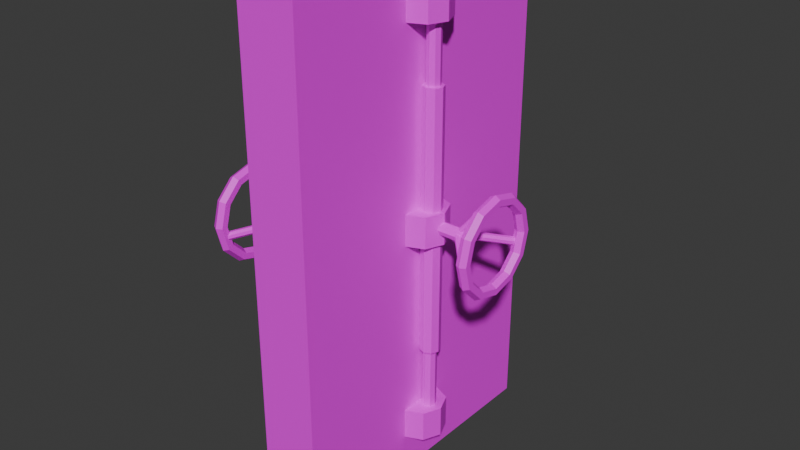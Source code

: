 # Source: GermoDver.blend  (saved by Blender 4.2.66; exported with 4.5.12 LTS)
import bpy
from mathutils import Matrix  # noqa: F401  (used for matrix-valued properties, if any)

bpy.ops.wm.read_factory_settings(use_empty=True)
scene = bpy.context.scene
scene.name = 'Scene'

# ---- collections
col_collection = bpy.data.collections.new('Collection'); scene.collection.children.link(col_collection)

# ---- images (referenced by path relative to the original .blend; pixels are not part of the script)
import os
ASSET_DIR = os.environ.get("B2B_ASSET_DIR", "")  # directory of the original .blend (textures are referenced by path, not embedded)
HERE = os.path.dirname(os.path.abspath(__file__))  # packed textures are extracted next to this script under _unpacked/

def load_image(name, relpath, width, height, colorspace="sRGB"):
    """Load a texture the original file referenced (path relative to the .blend, or extracted next to this script)."""
    p = next((c for c in (os.path.join(HERE, relpath), os.path.join(ASSET_DIR, relpath)) if relpath and os.path.exists(c)), "")
    if p:
        img = bpy.data.images.load(p, check_existing=True)
        img.name = name
    else:  # same state as the original file: an image datablock whose file is absent (Cycles renders it pink)
        img = bpy.data.images.new(name, width, height)
        img.source = "FILE"
        img.filepath = "//" + (relpath or name)
    img.colorspace_settings.name = colorspace
    return img
img_germodver_png = load_image('germodver.png', 'germodver.png', 1024, 1024, 'sRGB')

# ---- materials (node trees are filled in below, after node groups)
mat_material = bpy.data.materials.new('Material')
mat_material.alpha_threshold = 0.0
mat_material.roughness = 0.5
mat_material.line_color = (0.0, 0.0, 0.0, 1.0)

# ---- material node trees
mat_material.use_nodes = True; mat_material.node_tree.nodes.clear()
_N = mat_material.node_tree.nodes; _L = mat_material.node_tree.links
n0 = _N.new('ShaderNodeOutputMaterial'); n0.name = 'Material Output'; n0.location = (300, 300)
n1 = _N.new('ShaderNodeBsdfPrincipled'); n1.name = 'Principled BSDF'; n1.location = (10, 300)
n1.inputs[3].default_value = 1.45
n2 = _N.new('ShaderNodeTexImage'); n2.name = 'Image Texture'; n2.location = (-309, 219)
n2.image = img_germodver_png
_L.new(n1.outputs[0], n0.inputs[0])
_L.new(n2.outputs[0], n1.inputs[0])
n0.is_active_output = True

# ---- world
world_world = bpy.data.worlds.new('World'); scene.world = world_world
world_world.use_nodes = True; world_world.node_tree.nodes.clear()
_N = world_world.node_tree.nodes; _L = world_world.node_tree.links
n0 = _N.new('ShaderNodeOutputWorld'); n0.name = 'World Output'; n0.location = (300, 300)
n1 = _N.new('ShaderNodeBackground'); n1.name = 'Background'; n1.location = (10, 300)
n1.inputs[0].default_value = (0.05088, 0.05088, 0.05088, 1.0)
_L.new(n1.outputs[0], n0.inputs[0])
n0.is_active_output = True
world_world.color = (0.05088, 0.05088, 0.05088)
world_world.sun_shadow_jitter_overblur = 0.0

# ---- meshes
me_germodver = bpy.data.meshes.new('germodver')
me_germodver.from_pydata([(0.5816, 3.0, 5.0), (0.5816, 3.0, -5.0), (0.5816, -3.0, 5.0), (0.5816, -3.0, -5.0), (-0.5816, 3.0, 5.0), (-0.5816, 3.0, -5.0), (-0.5816, -3.0, 5.0), (-0.5816, -3.0, -5.0), (0.7822, -0.2, 0.2745), (0.7822, -0.2, 2.857), (0.9237, -0.1414, 0.2745), (0.9237, -0.1414, 2.857), (0.9822, 7.153e-07, 0.2745), (0.9822, 7.153e-07, 2.857), (0.9237, 0.1414, 0.2745), (0.9237, 0.1414, 2.857), (0.7822, 0.2, 0.2745), (0.7822, 0.2, 2.857), (0.6408, 0.1414, 0.2745), (0.6408, 0.1414, 2.857), (0.5822, 7.153e-07, 0.2745), (0.5822, 7.153e-07, 2.857), (0.6408, -0.1414, 0.2745), (0.6408, -0.1414, 2.857), (0.8772, -0.09498, 2.857), (0.7822, -0.1343, 2.857), (0.9166, 7.153e-07, 2.857), (0.8772, 0.09498, 2.857), (0.7822, 0.1343, 2.857), (0.6873, 0.09498, 2.857), (0.6479, 7.153e-07, 2.857), (0.6873, -0.09498, 2.857), (0.8772, -0.09498, 4.365), (0.7822, -0.1343, 4.365), (0.9166, 7.153e-07, 4.365), (0.8772, 0.09498, 4.365), (0.7822, 0.1343, 4.365), (0.6873, 0.09498, 4.365), (0.6479, 7.153e-07, 4.365), (0.6873, -0.09498, 4.365), (0.7822, -0.2, -2.355), (0.9237, -0.1414, -2.355), (0.9822, 7.153e-07, -2.355), (0.9237, 0.1414, -2.355), (0.7822, 0.2, -2.355), (0.6408, 0.1414, -2.355), (0.5822, 7.153e-07, -2.355), (0.6408, -0.1414, -2.355), (0.8772, -0.09498, -2.355), (0.7822, -0.1343, -2.355), (0.9166, 7.153e-07, -2.355), (0.8772, 0.09498, -2.355), (0.7822, 0.1343, -2.355), (0.6873, 0.09498, -2.355), (0.6479, 7.153e-07, -2.355), (0.6873, -0.09498, -2.355), (0.8772, -0.09498, -3.864), (0.7822, -0.1343, -3.864), (0.9166, 7.153e-07, -3.864), (0.8772, 0.09498, -3.864), (0.7822, 0.1343, -3.864), (0.6873, 0.09498, -3.864), (0.6479, 7.153e-07, -3.864), (0.6873, -0.09498, -3.864), (0.567, -0.4971, -0.05945), (0.567, -0.4971, 0.5614), (0.9206, -0.3507, -0.05945), (0.9206, -0.3507, 0.5614), (1.067, 0.00287, -0.05945), (1.067, 0.00287, 0.5614), (0.9206, 0.3564, -0.05945), (0.9206, 0.3564, 0.5614), (0.567, 0.5029, -0.05945), (0.567, 0.5029, 0.5614), (0.2135, 0.3564, -0.05945), (0.2135, 0.3564, 0.5614), (0.06701, 0.00287, -0.05945), (0.06701, 0.00287, 0.5614), (0.2135, -0.3507, -0.05945), (0.2135, -0.3507, 0.5614), (0.567, -0.4971, 3.996), (0.567, -0.4971, 4.617), (0.9206, -0.3507, 3.996), (0.9206, -0.3507, 4.617), (1.067, 0.00287, 3.996), (1.067, 0.00287, 4.617), (0.9206, 0.3564, 3.996), (0.9206, 0.3564, 4.617), (0.567, 0.5029, 3.996), (0.567, 0.5029, 4.617), (0.2135, 0.3564, 3.996), (0.2135, 0.3564, 4.617), (0.06701, 0.00287, 3.996), (0.06701, 0.00287, 4.617), (0.2135, -0.3507, 3.996), (0.2135, -0.3507, 4.617), (0.567, -0.4971, -4.23), (0.567, -0.4971, -3.609), (0.9206, -0.3507, -4.23), (0.9206, -0.3507, -3.609), (1.067, 0.00287, -4.23), (1.067, 0.00287, -3.609), (0.9206, 0.3564, -4.23), (0.9206, 0.3564, -3.609), (0.567, 0.5029, -4.23), (0.567, 0.5029, -3.609), (0.2135, 0.3564, -4.23), (0.2135, 0.3564, -3.609), (0.06701, 0.00287, -4.23), (0.06701, 0.00287, -3.609), (0.2135, -0.3507, -4.23), (0.2135, -0.3507, -3.609), (-0.5522, -1.095, -0.05945), (-0.5522, -1.095, 0.5614), (-0.9057, -1.241, -0.05945), (-0.9057, -1.241, 0.5614), (-1.052, -1.595, -0.05945), (-1.052, -1.595, 0.5614), (-0.9057, -1.949, -0.05945), (-0.9057, -1.949, 0.5614), (-0.5522, -2.095, -0.05945), (-0.5522, -2.095, 0.5614), (-0.1986, -1.949, -0.05945), (-0.1986, -1.949, 0.5614), (-0.05217, -1.595, -0.05945), (-0.05217, -1.595, 0.5614), (-0.1986, -1.241, -0.05945), (-0.1986, -1.241, 0.5614)], [], [(0, 4, 6, 2), (3, 2, 6, 7), (7, 6, 4, 5), (5, 1, 3, 7), (1, 0, 2, 3), (5, 4, 0, 1), (8, 10, 11, 9), (10, 12, 13, 11), (12, 14, 15, 13), (14, 16, 17, 15), (16, 18, 19, 17), (18, 20, 21, 19), (19, 29, 28, 17), (20, 22, 23, 21), (22, 8, 9, 23), (26, 34, 32, 24), (9, 25, 31, 23), (11, 24, 25, 9), (15, 27, 26, 13), (21, 30, 29, 19), (17, 28, 27, 15), (23, 31, 30, 21), (13, 26, 24, 11), (31, 39, 38, 30), (29, 37, 36, 28), (27, 35, 34, 26), (24, 32, 33, 25), (25, 33, 39, 31), (30, 38, 37, 29), (28, 36, 35, 27), (8, 40, 41, 10), (10, 41, 42, 12), (12, 42, 43, 14), (14, 43, 44, 16), (16, 44, 45, 18), (18, 45, 46, 20), (45, 44, 52, 53), (20, 46, 47, 22), (22, 47, 40, 8), (50, 48, 56, 58), (40, 47, 55, 49), (41, 40, 49, 48), (43, 42, 50, 51), (46, 45, 53, 54), (44, 43, 51, 52), (47, 46, 54, 55), (42, 41, 48, 50), (55, 54, 62, 63), (53, 52, 60, 61), (51, 50, 58, 59), (48, 49, 57, 56), (49, 55, 63, 57), (54, 53, 61, 62), (52, 51, 59, 60), (64, 66, 67, 65), (66, 68, 69, 67), (68, 70, 71, 69), (70, 72, 73, 71), (67, 69, 71, 73, 75, 77, 79, 65), (64, 78, 76, 74, 72, 70, 68, 66), (80, 82, 83, 81), (82, 84, 85, 83), (84, 86, 87, 85), (86, 88, 89, 87), (83, 85, 87, 89, 91, 93, 95, 81), (80, 94, 92, 90, 88, 86, 84, 82), (96, 98, 99, 97), (98, 100, 101, 99), (100, 102, 103, 101), (102, 104, 105, 103), (99, 101, 103, 105, 107, 109, 111, 97), (96, 110, 108, 106, 104, 102, 100, 98), (112, 114, 115, 113), (114, 116, 117, 115), (116, 118, 119, 117), (118, 120, 121, 119), (115, 117, 119, 121, 123, 125, 127, 113), (112, 126, 124, 122, 120, 118, 116, 114)])
_uv = me_germodver.uv_layers.new(name='UVMap')
_uv.uv.foreach_set('vector', [0.9248, 0.0, 1.0, 0.0, 1.0, 0.3877, 0.9248, 0.3877, 0.9248, 0.0, 0.9248, 0.6461, 0.8501, 0.6461, 0.8501, 0.0, 0.7753, 0.0, 0.7753, 0.6461, 0.3877, 0.6461, 0.3877, 0.0, 1.0, 0.7753, 0.9248, 0.7753, 0.9248, 0.3877, 1.0, 0.3877, 0.3877, 0.0, 0.3877, 0.6461, 0.0, 0.6461, 0.0, 0.0, 0.8501, 0.0, 0.8501, 0.6461, 0.7753, 0.6461, 0.7753, 0.0, 0.0642, 0.8129, 0.05473, 0.8129, 0.05473, 0.6461, 0.0642, 0.6461, 0.01827, 0.8129, 0.009137, 0.8129, 0.009137, 0.6461, 0.01827, 0.6461, 0.009137, 0.8129, 0.0, 0.8129, 0.0, 0.6461, 0.009137, 0.6461, 0.05473, 0.8129, 0.04525, 0.8129, 0.04525, 0.6461, 0.05473, 0.6461, 0.04525, 0.8129, 0.03655, 0.8129, 0.03655, 0.6461, 0.04525, 0.6461, 0.03655, 0.8129, 0.02741, 0.8129, 0.02741, 0.6461, 0.03655, 0.6461, 0.4479, 0.7157, 0.4463, 0.7117, 0.451, 0.707, 0.4549, 0.7087, 0.02741, 0.8129, 0.01827, 0.8129, 0.01827, 0.6461, 0.02741, 0.6461, 0.07291, 0.8129, 0.0642, 0.8129, 0.0642, 0.6461, 0.07291, 0.6461, 0.8222, 0.8805, 0.8222, 0.8564, 0.8232, 0.8564, 0.8232, 0.8805, 0.4311, 0.6988, 0.435, 0.7004, 0.435, 0.707, 0.4311, 0.7087, 0.4381, 0.6918, 0.4397, 0.6957, 0.435, 0.7004, 0.4311, 0.6988, 0.4549, 0.6988, 0.451, 0.7004, 0.4463, 0.6957, 0.4479, 0.6918, 0.4381, 0.7157, 0.4397, 0.7117, 0.4463, 0.7117, 0.4479, 0.7157, 0.4549, 0.7087, 0.451, 0.707, 0.451, 0.7004, 0.4549, 0.6988, 0.4311, 0.7087, 0.435, 0.707, 0.4397, 0.7117, 0.4381, 0.7157, 0.4479, 0.6918, 0.4463, 0.6957, 0.4397, 0.6957, 0.4381, 0.6918, 0.8232, 0.8805, 0.8232, 0.8564, 0.8242, 0.8564, 0.8242, 0.8805, 0.8251, 0.8805, 0.8251, 0.8564, 0.8261, 0.8564, 0.8261, 0.8805, 0.8212, 0.8805, 0.8212, 0.8564, 0.8222, 0.8564, 0.8222, 0.8805, 0.8271, 0.8805, 0.8271, 0.8564, 0.8281, 0.8564, 0.8281, 0.8805, 0.8281, 0.8805, 0.8281, 0.8564, 0.8291, 0.8564, 0.8291, 0.8805, 0.8242, 0.8805, 0.8242, 0.8564, 0.8251, 0.8564, 0.8251, 0.8805, 0.8261, 0.8805, 0.8261, 0.8564, 0.8271, 0.8564, 0.8271, 0.8805, 0.0642, 0.8129, 0.0642, 0.9828, 0.05473, 0.9828, 0.05473, 0.8129, 0.01827, 0.8129, 0.01827, 0.9828, 0.009137, 0.9828, 0.009137, 0.8129, 0.009137, 0.8129, 0.009137, 0.9828, 0.0, 0.9828, 0.0, 0.8129, 0.05473, 0.8129, 0.05473, 0.9828, 0.04525, 0.9828, 0.04525, 0.8129, 0.04525, 0.8129, 0.04525, 0.9828, 0.03655, 0.9828, 0.03655, 0.8129, 0.03655, 0.8129, 0.03655, 0.9828, 0.02741, 0.9828, 0.02741, 0.8129, 0.4788, 0.6988, 0.4788, 0.7087, 0.4749, 0.707, 0.4749, 0.7004, 0.02741, 0.8129, 0.02741, 0.9828, 0.01827, 0.9828, 0.01827, 0.8129, 0.07291, 0.8129, 0.07291, 0.9828, 0.0642, 0.9828, 0.0642, 0.8129, 0.8183, 0.8564, 0.8192, 0.8564, 0.8192, 0.8805, 0.8183, 0.8805, 0.4549, 0.6988, 0.4619, 0.6918, 0.4636, 0.6957, 0.4589, 0.7004, 0.4549, 0.7087, 0.4549, 0.6988, 0.4589, 0.7004, 0.4589, 0.707, 0.4718, 0.7157, 0.4619, 0.7157, 0.4636, 0.7117, 0.4702, 0.7117, 0.4718, 0.6918, 0.4788, 0.6988, 0.4749, 0.7004, 0.4702, 0.6957, 0.4788, 0.7087, 0.4718, 0.7157, 0.4702, 0.7117, 0.4749, 0.707, 0.4619, 0.6918, 0.4718, 0.6918, 0.4702, 0.6957, 0.4636, 0.6957, 0.4619, 0.7157, 0.4549, 0.7087, 0.4589, 0.707, 0.4636, 0.7117, 0.8192, 0.8564, 0.8202, 0.8564, 0.8202, 0.8805, 0.8192, 0.8805, 0.8291, 0.8564, 0.83, 0.8564, 0.83, 0.8805, 0.8291, 0.8805, 0.8173, 0.8564, 0.8183, 0.8564, 0.8183, 0.8805, 0.8173, 0.8805, 0.831, 0.8564, 0.832, 0.8564, 0.832, 0.8805, 0.831, 0.8805, 0.832, 0.8564, 0.833, 0.8564, 0.833, 0.8805, 0.832, 0.8805, 0.8202, 0.8564, 0.8212, 0.8564, 0.8212, 0.8805, 0.8202, 0.8805, 0.83, 0.8564, 0.831, 0.8564, 0.831, 0.8805, 0.83, 0.8805, 0.8321, 0.8849, 0.8312, 0.8883, 0.8254, 0.8869, 0.8262, 0.8835, 0.8391, 0.8807, 0.8415, 0.8832, 0.8371, 0.8873, 0.8347, 0.8848, 0.8415, 0.8832, 0.8438, 0.8857, 0.8394, 0.8898, 0.8371, 0.8873, 0.8422, 0.8879, 0.8396, 0.8903, 0.8355, 0.8859, 0.8381, 0.8835, 0.8424, 0.8853, 0.8424, 0.8875, 0.8408, 0.8891, 0.8386, 0.8891, 0.837, 0.8875, 0.837, 0.8853, 0.8386, 0.8837, 0.8408, 0.8837, 0.8387, 0.8834, 0.8409, 0.8834, 0.8425, 0.885, 0.8425, 0.8873, 0.8409, 0.8889, 0.8387, 0.8889, 0.8371, 0.8873, 0.8371, 0.885, 0.8452, 0.8737, 0.8426, 0.8761, 0.8385, 0.8717, 0.8411, 0.8693, 0.8416, 0.8713, 0.8439, 0.8738, 0.8395, 0.8779, 0.8372, 0.8754, 0.8439, 0.8738, 0.8462, 0.8763, 0.8419, 0.8804, 0.8395, 0.8779, 0.8478, 0.8713, 0.8452, 0.8737, 0.8411, 0.8693, 0.8437, 0.8669, 0.1923, 0.6636, 0.1923, 0.6883, 0.1748, 0.7058, 0.1501, 0.7058, 0.1326, 0.6883, 0.1326, 0.6636, 0.1501, 0.6461, 0.1748, 0.6461, 0.3292, 0.6461, 0.3539, 0.6461, 0.3714, 0.6636, 0.3714, 0.6883, 0.3539, 0.7058, 0.3292, 0.7058, 0.3117, 0.6883, 0.3117, 0.6636, 0.8504, 0.8688, 0.8478, 0.8713, 0.8437, 0.8669, 0.8463, 0.8644, 0.846, 0.8672, 0.8483, 0.8697, 0.8439, 0.8738, 0.8416, 0.8713, 0.8483, 0.8697, 0.8506, 0.8722, 0.8462, 0.8763, 0.8439, 0.8738, 0.8493, 0.8781, 0.8467, 0.8805, 0.8426, 0.8761, 0.8452, 0.8737, 0.252, 0.6636, 0.252, 0.6883, 0.2345, 0.7058, 0.2098, 0.7058, 0.1923, 0.6883, 0.1923, 0.6636, 0.2098, 0.6461, 0.2345, 0.6461, 0.3888, 0.6461, 0.4136, 0.6461, 0.4311, 0.6636, 0.4311, 0.6883, 0.4136, 0.7058, 0.3888, 0.7058, 0.3714, 0.6883, 0.3714, 0.6636, 0.8437, 0.8814, 0.8411, 0.8839, 0.837, 0.8795, 0.8396, 0.877, 0.8383, 0.8765, 0.8406, 0.879, 0.8362, 0.8831, 0.8339, 0.8806, 0.8406, 0.879, 0.843, 0.8815, 0.8386, 0.8856, 0.8362, 0.8831, 0.8411, 0.8839, 0.8385, 0.8863, 0.8344, 0.8819, 0.837, 0.8795, 0.8413, 0.8813, 0.8413, 0.8835, 0.8397, 0.8851, 0.8375, 0.8851, 0.8359, 0.8835, 0.8359, 0.8813, 0.8375, 0.8797, 0.8397, 0.8797, 0.8376, 0.8794, 0.8398, 0.8794, 0.8414, 0.881, 0.8414, 0.8833, 0.8398, 0.8849, 0.8376, 0.8849, 0.836, 0.8833, 0.836, 0.881])
me_germodver.materials.append(mat_material)
me_germodver.materials.append(None)
me_germodver.use_mirror_vertex_groups = False
me_germodver.update()
me_germohandle1 = bpy.data.meshes.new('germohandle1')
me_germohandle1.from_pydata([(1.111, -0.005431, 0.8346), (0.4153, 0.0006391, -0.008077), (1.091, 0.05104, 0.8463), (0.3951, 0.05711, 0.003619), (1.042, 0.07444, 0.8745), (0.3462, 0.08051, 0.03186), (0.9928, 0.05104, 0.9028), (0.2972, 0.05711, 0.06009), (0.9726, -0.005431, 0.9145), (0.277, 0.0006391, 0.07179), (0.9928, -0.06191, 0.9028), (0.2972, -0.05584, 0.06009), (1.042, -0.0853, 0.8745), (0.3462, -0.07923, 0.03186), (1.091, -0.06191, 0.8463), (0.3951, -0.05584, 0.003619), (-0.07067, 0.1305, 0.001659), (0.5315, 0.1305, 0.001658), (-0.07067, 0.0923, -0.09053), (0.5315, 0.0923, -0.09053), (-0.07067, 0.0001155, -0.1287), (0.5315, 0.0001156, -0.1287), (-0.07067, -0.09207, -0.09053), (0.5315, -0.09207, -0.09053), (-0.07067, -0.1303, 0.001659), (0.5315, -0.1303, 0.001658), (-0.07067, -0.09207, 0.09384), (0.5315, -0.09207, 0.09384), (-0.07067, 0.0001156, 0.132), (0.5315, 0.0001156, 0.132), (-0.07067, 0.0923, 0.09384), (0.5315, 0.0923, 0.09384), (1.045, 0.0001156, -0.9689), (1.15, 0.0001156, -0.9081), (1.15, 0.0001156, -0.7865), (1.045, 0.0001156, -0.7257), (0.9395, 0.0001156, -0.7865), (0.9395, 0.0001156, -0.9081), (1.045, 0.4864, -0.8386), (1.15, 0.4561, -0.7859), (1.15, 0.3953, -0.6806), (1.045, 0.3649, -0.628), (0.9395, 0.3953, -0.6806), (0.9395, 0.4561, -0.7859), (1.045, 0.8425, -0.4826), (1.15, 0.7898, -0.4522), (1.15, 0.6845, -0.3914), (1.045, 0.6319, -0.361), (0.9395, 0.6845, -0.3914), (0.9395, 0.7898, -0.4522), (1.045, 0.9728, 0.003772), (1.15, 0.912, 0.003772), (1.15, 0.7904, 0.003772), (1.045, 0.7296, 0.003772), (0.9395, 0.7904, 0.003772), (0.9395, 0.912, 0.003772), (1.045, 0.8425, 0.4901), (1.15, 0.7898, 0.4597), (1.15, 0.6845, 0.3989), (1.045, 0.6319, 0.3685), (0.9395, 0.6845, 0.3989), (0.9395, 0.7898, 0.4597), (1.045, 0.4864, 0.8461), (1.15, 0.4561, 0.7935), (1.15, 0.3953, 0.6882), (1.045, 0.3649, 0.6355), (0.9395, 0.3953, 0.6882), (0.9395, 0.4561, 0.7935), (1.045, 0.0001158, 0.9764), (1.15, 0.0001158, 0.9156), (1.15, 0.0001158, 0.7941), (1.045, 0.0001157, 0.7333), (0.9395, 0.0001157, 0.7941), (0.9395, 0.0001158, 0.9156), (1.045, -0.4862, 0.8461), (1.15, -0.4558, 0.7935), (1.15, -0.395, 0.6882), (1.045, -0.3646, 0.6355), (0.9395, -0.395, 0.6882), (0.9395, -0.4558, 0.7935), (1.045, -0.8422, 0.4901), (1.15, -0.7896, 0.4597), (1.15, -0.6843, 0.3989), (1.045, -0.6316, 0.3685), (0.9395, -0.6843, 0.3989), (0.9395, -0.7896, 0.4597), (1.045, -0.9725, 0.003772), (1.15, -0.9118, 0.003772), (1.15, -0.7902, 0.003772), (1.045, -0.7294, 0.003772), (0.9395, -0.7902, 0.003772), (0.9395, -0.9118, 0.003772), (1.045, -0.8422, -0.4826), (1.15, -0.7896, -0.4522), (1.15, -0.6843, -0.3914), (1.045, -0.6316, -0.361), (0.9395, -0.6843, -0.3914), (0.9395, -0.7896, -0.4522), (1.045, -0.4862, -0.8386), (1.15, -0.4558, -0.7859), (1.15, -0.395, -0.6806), (1.045, -0.3646, -0.628), (0.9395, -0.395, -0.6806), (0.9395, -0.4558, -0.7859), (0.4096, 0.001938, 0.01832), (1.097, -0.7503, -0.1955), (0.393, 0.01113, -0.0398), (1.081, -0.7411, -0.2537), (0.3531, -0.01497, -0.07802), (1.041, -0.7672, -0.2919), (0.3132, -0.06108, -0.07395), (1.001, -0.8133, -0.2878), (0.2966, -0.1002, -0.02996), (0.9841, -0.8524, -0.2438), (0.3132, -0.1094, 0.02816), (1.001, -0.8616, -0.1857), (0.3531, -0.08326, 0.06638), (1.041, -0.8355, -0.1475), (0.393, -0.03716, 0.0623), (1.081, -0.7894, -0.1515), (0.4096, -0.001707, 0.01832), (1.097, 0.7506, -0.1955), (0.393, -0.0109, -0.0398), (1.081, 0.7414, -0.2537), (0.3531, 0.01521, -0.07802), (1.041, 0.7675, -0.2919), (0.3132, 0.06131, -0.07395), (1.001, 0.8136, -0.2878), (0.2966, 0.1004, -0.02996), (0.9841, 0.8527, -0.2438), (0.3132, 0.1096, 0.02816), (1.001, 0.8619, -0.1857), (0.3531, 0.08349, 0.06638), (1.041, 0.8358, -0.1475), (0.393, 0.03739, 0.0623), (1.081, 0.7897, -0.1515)], [], [(0, 1, 3, 2), (2, 3, 5, 4), (4, 5, 7, 6), (6, 7, 9, 8), (8, 9, 11, 10), (10, 11, 13, 12), (12, 13, 15, 14), (14, 15, 1, 0), (16, 17, 19, 18), (18, 19, 21, 20), (20, 21, 23, 22), (22, 23, 25, 24), (24, 25, 27, 26), (26, 27, 29, 28), (19, 17, 31, 29, 27, 25, 23, 21), (28, 29, 31, 30), (30, 31, 17, 16), (32, 38, 39, 33), (33, 39, 40, 34), (34, 40, 41, 35), (35, 41, 42, 36), (36, 42, 43, 37), (37, 43, 38, 32), (38, 44, 45, 39), (39, 45, 46, 40), (40, 46, 47, 41), (41, 47, 48, 42), (42, 48, 49, 43), (43, 49, 44, 38), (44, 50, 51, 45), (45, 51, 52, 46), (46, 52, 53, 47), (47, 53, 54, 48), (48, 54, 55, 49), (49, 55, 50, 44), (50, 56, 57, 51), (51, 57, 58, 52), (52, 58, 59, 53), (53, 59, 60, 54), (54, 60, 61, 55), (55, 61, 56, 50), (56, 62, 63, 57), (57, 63, 64, 58), (58, 64, 65, 59), (59, 65, 66, 60), (60, 66, 67, 61), (61, 67, 62, 56), (62, 68, 69, 63), (63, 69, 70, 64), (64, 70, 71, 65), (65, 71, 72, 66), (66, 72, 73, 67), (67, 73, 68, 62), (68, 74, 75, 69), (69, 75, 76, 70), (70, 76, 77, 71), (71, 77, 78, 72), (72, 78, 79, 73), (73, 79, 74, 68), (74, 80, 81, 75), (75, 81, 82, 76), (76, 82, 83, 77), (77, 83, 84, 78), (78, 84, 85, 79), (79, 85, 80, 74), (80, 86, 87, 81), (81, 87, 88, 82), (82, 88, 89, 83), (83, 89, 90, 84), (84, 90, 91, 85), (85, 91, 86, 80), (86, 92, 93, 87), (87, 93, 94, 88), (88, 94, 95, 89), (89, 95, 96, 90), (90, 96, 97, 91), (91, 97, 92, 86), (92, 98, 99, 93), (93, 99, 100, 94), (94, 100, 101, 95), (95, 101, 102, 96), (96, 102, 103, 97), (97, 103, 98, 92), (98, 32, 33, 99), (99, 33, 34, 100), (100, 34, 35, 101), (101, 35, 36, 102), (102, 36, 37, 103), (103, 37, 32, 98), (104, 105, 107, 106), (106, 107, 109, 108), (108, 109, 111, 110), (110, 111, 113, 112), (112, 113, 115, 114), (114, 115, 117, 116), (116, 117, 119, 118), (118, 119, 105, 104), (120, 122, 123, 121), (122, 124, 125, 123), (124, 126, 127, 125), (126, 128, 129, 127), (128, 130, 131, 129), (130, 132, 133, 131), (132, 134, 135, 133), (134, 120, 121, 135)])
_uv = me_germohandle1.uv_layers.new(name='UVMap')
_uv.uv.foreach_set('vector', [0.912, 0.8672, 0.9118, 0.8731, 0.9078, 0.8729, 0.908, 0.867, 0.908, 0.867, 0.9078, 0.8729, 0.9038, 0.8728, 0.9041, 0.8669, 0.9041, 0.8669, 0.9038, 0.8728, 0.8999, 0.8726, 0.9001, 0.8667, 0.9001, 0.8667, 0.8999, 0.8726, 0.8959, 0.8725, 0.8961, 0.8666, 0.8961, 0.8666, 0.8959, 0.8725, 0.8919, 0.8723, 0.8921, 0.8664, 0.8921, 0.8664, 0.8919, 0.8723, 0.8879, 0.8722, 0.8881, 0.8663, 0.8881, 0.8663, 0.8879, 0.8722, 0.8839, 0.872, 0.8842, 0.8661, 0.8842, 0.8661, 0.8839, 0.872, 0.88, 0.8719, 0.8802, 0.866, 0.9356, 0.9061, 0.9323, 0.9087, 0.9315, 0.9059, 0.9348, 0.9033, 0.9348, 0.9033, 0.9315, 0.9059, 0.9308, 0.9031, 0.9341, 0.9005, 0.9341, 0.9005, 0.9308, 0.9031, 0.9301, 0.9003, 0.9334, 0.8977, 0.9334, 0.8977, 0.9301, 0.9003, 0.9293, 0.8975, 0.9326, 0.8949, 0.9326, 0.8949, 0.9293, 0.8975, 0.9286, 0.8947, 0.9319, 0.8921, 0.9319, 0.8921, 0.9286, 0.8947, 0.9278, 0.8919, 0.9311, 0.8893, 0.9368, 0.8777, 0.93, 0.8805, 0.9233, 0.8777, 0.9205, 0.871, 0.9233, 0.8642, 0.93, 0.8614, 0.9368, 0.8642, 0.9395, 0.871, 0.9311, 0.8893, 0.9278, 0.8919, 0.9271, 0.8891, 0.9304, 0.8865, 0.9304, 0.8865, 0.9271, 0.8891, 0.9263, 0.8863, 0.9297, 0.8837, 0.8932, 0.8702, 0.8932, 0.8706, 0.8883, 0.8706, 0.8883, 0.8702, 0.8883, 0.8702, 0.8883, 0.8706, 0.8834, 0.8705, 0.8834, 0.8701, 0.8834, 0.8701, 0.8834, 0.8705, 0.8784, 0.8704, 0.8784, 0.87, 0.908, 0.8704, 0.908, 0.8708, 0.9031, 0.8708, 0.9031, 0.8704, 0.9031, 0.8704, 0.9031, 0.8708, 0.8982, 0.8707, 0.8982, 0.8703, 0.8982, 0.8703, 0.8982, 0.8707, 0.8932, 0.8706, 0.8932, 0.8702, 0.8932, 0.8706, 0.8932, 0.8711, 0.8883, 0.871, 0.8883, 0.8706, 0.8883, 0.8706, 0.8883, 0.871, 0.8833, 0.8709, 0.8834, 0.8705, 0.8834, 0.8705, 0.8833, 0.8709, 0.8784, 0.8708, 0.8784, 0.8704, 0.908, 0.8708, 0.908, 0.8713, 0.9031, 0.8712, 0.9031, 0.8708, 0.9031, 0.8708, 0.9031, 0.8712, 0.8982, 0.8711, 0.8982, 0.8707, 0.8982, 0.8707, 0.8982, 0.8711, 0.8932, 0.8711, 0.8932, 0.8706, 0.8932, 0.8711, 0.8932, 0.8715, 0.8883, 0.8714, 0.8883, 0.871, 0.8883, 0.871, 0.8883, 0.8714, 0.8833, 0.8713, 0.8833, 0.8709, 0.8833, 0.8709, 0.8833, 0.8713, 0.8784, 0.8713, 0.8784, 0.8708, 0.908, 0.8713, 0.908, 0.8717, 0.9031, 0.8716, 0.9031, 0.8712, 0.9031, 0.8712, 0.9031, 0.8716, 0.8982, 0.8715, 0.8982, 0.8711, 0.8982, 0.8711, 0.8982, 0.8715, 0.8932, 0.8715, 0.8932, 0.8711, 0.8932, 0.8715, 0.8932, 0.8719, 0.8883, 0.8718, 0.8883, 0.8714, 0.8883, 0.8714, 0.8883, 0.8718, 0.8833, 0.8717, 0.8833, 0.8713, 0.8833, 0.8713, 0.8833, 0.8717, 0.8784, 0.8717, 0.8784, 0.8713, 0.908, 0.8717, 0.908, 0.8721, 0.9031, 0.872, 0.9031, 0.8716, 0.9031, 0.8716, 0.9031, 0.872, 0.8981, 0.872, 0.8982, 0.8715, 0.8982, 0.8715, 0.8981, 0.872, 0.8932, 0.8719, 0.8932, 0.8715, 0.8932, 0.8719, 0.8932, 0.8723, 0.8883, 0.8722, 0.8883, 0.8718, 0.8883, 0.8718, 0.8883, 0.8722, 0.8833, 0.8722, 0.8833, 0.8717, 0.8833, 0.8717, 0.8833, 0.8722, 0.8784, 0.8721, 0.8784, 0.8717, 0.908, 0.8721, 0.908, 0.8725, 0.9031, 0.8724, 0.9031, 0.872, 0.9031, 0.872, 0.9031, 0.8724, 0.8981, 0.8724, 0.8981, 0.872, 0.8981, 0.872, 0.8981, 0.8724, 0.8932, 0.8723, 0.8932, 0.8719, 0.8932, 0.8723, 0.8932, 0.8727, 0.8883, 0.8726, 0.8883, 0.8722, 0.8883, 0.8722, 0.8883, 0.8726, 0.8833, 0.8726, 0.8833, 0.8722, 0.8833, 0.8722, 0.8833, 0.8726, 0.8784, 0.8725, 0.8784, 0.8721, 0.908, 0.8725, 0.908, 0.8729, 0.9031, 0.8728, 0.9031, 0.8724, 0.9031, 0.8724, 0.9031, 0.8728, 0.8981, 0.8728, 0.8981, 0.8724, 0.8981, 0.8724, 0.8981, 0.8728, 0.8932, 0.8727, 0.8932, 0.8723, 0.8933, 0.8677, 0.8933, 0.8682, 0.8883, 0.8681, 0.8883, 0.8677, 0.8883, 0.8677, 0.8883, 0.8681, 0.8834, 0.868, 0.8834, 0.8676, 0.8834, 0.8676, 0.8834, 0.868, 0.8785, 0.868, 0.8785, 0.8675, 0.9081, 0.868, 0.9081, 0.8684, 0.9031, 0.8683, 0.9031, 0.8679, 0.9031, 0.8679, 0.9031, 0.8683, 0.8982, 0.8682, 0.8982, 0.8678, 0.8982, 0.8678, 0.8982, 0.8682, 0.8933, 0.8682, 0.8933, 0.8677, 0.8933, 0.8682, 0.8933, 0.8686, 0.8883, 0.8685, 0.8883, 0.8681, 0.8883, 0.8681, 0.8883, 0.8685, 0.8834, 0.8684, 0.8834, 0.868, 0.8834, 0.868, 0.8834, 0.8684, 0.8784, 0.8684, 0.8785, 0.868, 0.9081, 0.8684, 0.9081, 0.8688, 0.9031, 0.8687, 0.9031, 0.8683, 0.9031, 0.8683, 0.9031, 0.8687, 0.8982, 0.8686, 0.8982, 0.8682, 0.8982, 0.8682, 0.8982, 0.8686, 0.8933, 0.8686, 0.8933, 0.8682, 0.8933, 0.8686, 0.8932, 0.869, 0.8883, 0.8689, 0.8883, 0.8685, 0.8883, 0.8685, 0.8883, 0.8689, 0.8834, 0.8688, 0.8834, 0.8684, 0.8834, 0.8684, 0.8834, 0.8688, 0.8784, 0.8688, 0.8784, 0.8684, 0.9081, 0.8688, 0.9081, 0.8692, 0.9031, 0.8691, 0.9031, 0.8687, 0.9031, 0.8687, 0.9031, 0.8691, 0.8982, 0.8691, 0.8982, 0.8686, 0.8982, 0.8686, 0.8982, 0.8691, 0.8932, 0.869, 0.8933, 0.8686, 0.8932, 0.869, 0.8932, 0.8694, 0.8883, 0.8693, 0.8883, 0.8689, 0.8883, 0.8689, 0.8883, 0.8693, 0.8834, 0.8693, 0.8834, 0.8688, 0.8834, 0.8688, 0.8834, 0.8693, 0.8784, 0.8692, 0.8784, 0.8688, 0.9081, 0.8692, 0.9081, 0.8696, 0.9031, 0.8695, 0.9031, 0.8691, 0.9031, 0.8691, 0.9031, 0.8695, 0.8982, 0.8695, 0.8982, 0.8691, 0.8982, 0.8691, 0.8982, 0.8695, 0.8932, 0.8694, 0.8932, 0.869, 0.8932, 0.8694, 0.8932, 0.8698, 0.8883, 0.8697, 0.8883, 0.8693, 0.8883, 0.8693, 0.8883, 0.8697, 0.8834, 0.8697, 0.8834, 0.8693, 0.8834, 0.8693, 0.8834, 0.8697, 0.8784, 0.8696, 0.8784, 0.8692, 0.9081, 0.8696, 0.908, 0.87, 0.9031, 0.87, 0.9031, 0.8695, 0.9031, 0.8695, 0.9031, 0.87, 0.8982, 0.8699, 0.8982, 0.8695, 0.8982, 0.8695, 0.8982, 0.8699, 0.8932, 0.8698, 0.8932, 0.8694, 0.8932, 0.8698, 0.8932, 0.8702, 0.8883, 0.8702, 0.8883, 0.8697, 0.8883, 0.8697, 0.8883, 0.8702, 0.8834, 0.8701, 0.8834, 0.8697, 0.8834, 0.8697, 0.8834, 0.8701, 0.8784, 0.87, 0.8784, 0.8696, 0.908, 0.87, 0.908, 0.8704, 0.9031, 0.8704, 0.9031, 0.87, 0.9031, 0.87, 0.9031, 0.8704, 0.8982, 0.8703, 0.8982, 0.8699, 0.8982, 0.8699, 0.8982, 0.8703, 0.8932, 0.8702, 0.8932, 0.8698, 0.912, 0.8672, 0.9118, 0.8731, 0.9078, 0.8729, 0.908, 0.867, 0.908, 0.867, 0.9078, 0.8729, 0.9038, 0.8728, 0.9041, 0.8669, 0.9041, 0.8669, 0.9038, 0.8728, 0.8999, 0.8726, 0.9001, 0.8667, 0.9001, 0.8667, 0.8999, 0.8726, 0.8959, 0.8725, 0.8961, 0.8666, 0.8961, 0.8666, 0.8959, 0.8725, 0.8919, 0.8723, 0.8921, 0.8664, 0.8921, 0.8664, 0.8919, 0.8723, 0.8879, 0.8722, 0.8881, 0.8663, 0.8881, 0.8663, 0.8879, 0.8722, 0.8839, 0.872, 0.8842, 0.8661, 0.8842, 0.8661, 0.8839, 0.872, 0.88, 0.8719, 0.8802, 0.866, 0.912, 0.8672, 0.908, 0.867, 0.9078, 0.8729, 0.9118, 0.8731, 0.908, 0.867, 0.9041, 0.8669, 0.9038, 0.8728, 0.9078, 0.8729, 0.9041, 0.8669, 0.9001, 0.8667, 0.8999, 0.8726, 0.9038, 0.8728, 0.9001, 0.8667, 0.8961, 0.8666, 0.8959, 0.8725, 0.8999, 0.8726, 0.8961, 0.8666, 0.8921, 0.8664, 0.8919, 0.8723, 0.8959, 0.8725, 0.8921, 0.8664, 0.8881, 0.8663, 0.8879, 0.8722, 0.8919, 0.8723, 0.8881, 0.8663, 0.8842, 0.8661, 0.8839, 0.872, 0.8879, 0.8722, 0.8842, 0.8661, 0.8802, 0.866, 0.88, 0.8719, 0.8839, 0.872])
me_germohandle1.materials.append(mat_material)
me_germohandle1.update()
me_germohandle2 = bpy.data.meshes.new('germohandle2')
me_germohandle2.from_pydata([(1.111, -0.005431, 0.8346), (0.4153, 0.0006391, -0.008077), (1.091, 0.05104, 0.8463), (0.3951, 0.05711, 0.003619), (1.042, 0.07444, 0.8745), (0.3462, 0.08051, 0.03186), (0.9928, 0.05104, 0.9028), (0.2972, 0.05711, 0.06009), (0.9726, -0.005431, 0.9145), (0.277, 0.0006391, 0.07179), (0.9928, -0.06191, 0.9028), (0.2972, -0.05584, 0.06009), (1.042, -0.0853, 0.8745), (0.3462, -0.07923, 0.03186), (1.091, -0.06191, 0.8463), (0.3951, -0.05584, 0.003619), (-0.07067, 0.1305, 0.001659), (0.5315, 0.1305, 0.001658), (-0.07067, 0.0923, -0.09053), (0.5315, 0.0923, -0.09053), (-0.07067, 0.0001155, -0.1287), (0.5315, 0.0001156, -0.1287), (-0.07067, -0.09207, -0.09053), (0.5315, -0.09207, -0.09053), (-0.07067, -0.1303, 0.001659), (0.5315, -0.1303, 0.001658), (-0.07067, -0.09207, 0.09384), (0.5315, -0.09207, 0.09384), (-0.07067, 0.0001156, 0.132), (0.5315, 0.0001156, 0.132), (-0.07067, 0.0923, 0.09384), (0.5315, 0.0923, 0.09384), (1.045, 0.0001156, -0.9689), (1.15, 0.0001156, -0.9081), (1.15, 0.0001156, -0.7865), (1.045, 0.0001156, -0.7257), (0.9395, 0.0001156, -0.7865), (0.9395, 0.0001156, -0.9081), (1.045, 0.4864, -0.8386), (1.15, 0.4561, -0.7859), (1.15, 0.3953, -0.6806), (1.045, 0.3649, -0.628), (0.9395, 0.3953, -0.6806), (0.9395, 0.4561, -0.7859), (1.045, 0.8425, -0.4826), (1.15, 0.7898, -0.4522), (1.15, 0.6845, -0.3914), (1.045, 0.6319, -0.361), (0.9395, 0.6845, -0.3914), (0.9395, 0.7898, -0.4522), (1.045, 0.9728, 0.003772), (1.15, 0.912, 0.003772), (1.15, 0.7904, 0.003772), (1.045, 0.7296, 0.003772), (0.9395, 0.7904, 0.003772), (0.9395, 0.912, 0.003772), (1.045, 0.8425, 0.4901), (1.15, 0.7898, 0.4597), (1.15, 0.6845, 0.3989), (1.045, 0.6319, 0.3685), (0.9395, 0.6845, 0.3989), (0.9395, 0.7898, 0.4597), (1.045, 0.4864, 0.8461), (1.15, 0.4561, 0.7935), (1.15, 0.3953, 0.6882), (1.045, 0.3649, 0.6355), (0.9395, 0.3953, 0.6882), (0.9395, 0.4561, 0.7935), (1.045, 0.0001158, 0.9764), (1.15, 0.0001158, 0.9156), (1.15, 0.0001158, 0.7941), (1.045, 0.0001157, 0.7333), (0.9395, 0.0001157, 0.7941), (0.9395, 0.0001158, 0.9156), (1.045, -0.4862, 0.8461), (1.15, -0.4558, 0.7935), (1.15, -0.395, 0.6882), (1.045, -0.3646, 0.6355), (0.9395, -0.395, 0.6882), (0.9395, -0.4558, 0.7935), (1.045, -0.8422, 0.4901), (1.15, -0.7896, 0.4597), (1.15, -0.6843, 0.3989), (1.045, -0.6316, 0.3685), (0.9395, -0.6843, 0.3989), (0.9395, -0.7896, 0.4597), (1.045, -0.9725, 0.003772), (1.15, -0.9118, 0.003772), (1.15, -0.7902, 0.003772), (1.045, -0.7294, 0.003772), (0.9395, -0.7902, 0.003772), (0.9395, -0.9118, 0.003772), (1.045, -0.8422, -0.4826), (1.15, -0.7896, -0.4522), (1.15, -0.6843, -0.3914), (1.045, -0.6316, -0.361), (0.9395, -0.6843, -0.3914), (0.9395, -0.7896, -0.4522), (1.045, -0.4862, -0.8386), (1.15, -0.4558, -0.7859), (1.15, -0.395, -0.6806), (1.045, -0.3646, -0.628), (0.9395, -0.395, -0.6806), (0.9395, -0.4558, -0.7859), (0.4096, 0.001938, 0.01832), (1.097, -0.7503, -0.1955), (0.393, 0.01113, -0.0398), (1.081, -0.7411, -0.2537), (0.3531, -0.01497, -0.07802), (1.041, -0.7672, -0.2919), (0.3132, -0.06108, -0.07395), (1.001, -0.8133, -0.2878), (0.2966, -0.1002, -0.02996), (0.9841, -0.8524, -0.2438), (0.3132, -0.1094, 0.02816), (1.001, -0.8616, -0.1857), (0.3531, -0.08326, 0.06638), (1.041, -0.8355, -0.1475), (0.393, -0.03716, 0.0623), (1.081, -0.7894, -0.1515), (0.4096, -0.001707, 0.01832), (1.097, 0.7506, -0.1955), (0.393, -0.0109, -0.0398), (1.081, 0.7414, -0.2537), (0.3531, 0.01521, -0.07802), (1.041, 0.7675, -0.2919), (0.3132, 0.06131, -0.07395), (1.001, 0.8136, -0.2878), (0.2966, 0.1004, -0.02996), (0.9841, 0.8527, -0.2438), (0.3132, 0.1096, 0.02816), (1.001, 0.8619, -0.1857), (0.3531, 0.08349, 0.06638), (1.041, 0.8358, -0.1475), (0.393, 0.03739, 0.0623), (1.081, 0.7897, -0.1515)], [], [(0, 1, 3, 2), (2, 3, 5, 4), (4, 5, 7, 6), (6, 7, 9, 8), (8, 9, 11, 10), (10, 11, 13, 12), (12, 13, 15, 14), (14, 15, 1, 0), (16, 17, 19, 18), (18, 19, 21, 20), (20, 21, 23, 22), (22, 23, 25, 24), (24, 25, 27, 26), (26, 27, 29, 28), (19, 17, 31, 29, 27, 25, 23, 21), (28, 29, 31, 30), (30, 31, 17, 16), (32, 38, 39, 33), (33, 39, 40, 34), (34, 40, 41, 35), (35, 41, 42, 36), (36, 42, 43, 37), (37, 43, 38, 32), (38, 44, 45, 39), (39, 45, 46, 40), (40, 46, 47, 41), (41, 47, 48, 42), (42, 48, 49, 43), (43, 49, 44, 38), (44, 50, 51, 45), (45, 51, 52, 46), (46, 52, 53, 47), (47, 53, 54, 48), (48, 54, 55, 49), (49, 55, 50, 44), (50, 56, 57, 51), (51, 57, 58, 52), (52, 58, 59, 53), (53, 59, 60, 54), (54, 60, 61, 55), (55, 61, 56, 50), (56, 62, 63, 57), (57, 63, 64, 58), (58, 64, 65, 59), (59, 65, 66, 60), (60, 66, 67, 61), (61, 67, 62, 56), (62, 68, 69, 63), (63, 69, 70, 64), (64, 70, 71, 65), (65, 71, 72, 66), (66, 72, 73, 67), (67, 73, 68, 62), (68, 74, 75, 69), (69, 75, 76, 70), (70, 76, 77, 71), (71, 77, 78, 72), (72, 78, 79, 73), (73, 79, 74, 68), (74, 80, 81, 75), (75, 81, 82, 76), (76, 82, 83, 77), (77, 83, 84, 78), (78, 84, 85, 79), (79, 85, 80, 74), (80, 86, 87, 81), (81, 87, 88, 82), (82, 88, 89, 83), (83, 89, 90, 84), (84, 90, 91, 85), (85, 91, 86, 80), (86, 92, 93, 87), (87, 93, 94, 88), (88, 94, 95, 89), (89, 95, 96, 90), (90, 96, 97, 91), (91, 97, 92, 86), (92, 98, 99, 93), (93, 99, 100, 94), (94, 100, 101, 95), (95, 101, 102, 96), (96, 102, 103, 97), (97, 103, 98, 92), (98, 32, 33, 99), (99, 33, 34, 100), (100, 34, 35, 101), (101, 35, 36, 102), (102, 36, 37, 103), (103, 37, 32, 98), (104, 105, 107, 106), (106, 107, 109, 108), (108, 109, 111, 110), (110, 111, 113, 112), (112, 113, 115, 114), (114, 115, 117, 116), (116, 117, 119, 118), (118, 119, 105, 104), (120, 122, 123, 121), (122, 124, 125, 123), (124, 126, 127, 125), (126, 128, 129, 127), (128, 130, 131, 129), (130, 132, 133, 131), (132, 134, 135, 133), (134, 120, 121, 135)])
_uv = me_germohandle2.uv_layers.new(name='UVMap')
_uv.uv.foreach_set('vector', [0.912, 0.8672, 0.9118, 0.8731, 0.9078, 0.8729, 0.908, 0.867, 0.908, 0.867, 0.9078, 0.8729, 0.9038, 0.8728, 0.9041, 0.8669, 0.9041, 0.8669, 0.9038, 0.8728, 0.8999, 0.8726, 0.9001, 0.8667, 0.9001, 0.8667, 0.8999, 0.8726, 0.8959, 0.8725, 0.8961, 0.8666, 0.8961, 0.8666, 0.8959, 0.8725, 0.8919, 0.8723, 0.8921, 0.8664, 0.8921, 0.8664, 0.8919, 0.8723, 0.8879, 0.8722, 0.8881, 0.8663, 0.8881, 0.8663, 0.8879, 0.8722, 0.8839, 0.872, 0.8842, 0.8661, 0.8842, 0.8661, 0.8839, 0.872, 0.88, 0.8719, 0.8802, 0.866, 0.9356, 0.9061, 0.9323, 0.9087, 0.9315, 0.9059, 0.9348, 0.9033, 0.9348, 0.9033, 0.9315, 0.9059, 0.9308, 0.9031, 0.9341, 0.9005, 0.9341, 0.9005, 0.9308, 0.9031, 0.9301, 0.9003, 0.9334, 0.8977, 0.9334, 0.8977, 0.9301, 0.9003, 0.9293, 0.8975, 0.9326, 0.8949, 0.9326, 0.8949, 0.9293, 0.8975, 0.9286, 0.8947, 0.9319, 0.8921, 0.9319, 0.8921, 0.9286, 0.8947, 0.9278, 0.8919, 0.9311, 0.8893, 0.9368, 0.8777, 0.93, 0.8805, 0.9233, 0.8777, 0.9205, 0.871, 0.9233, 0.8642, 0.93, 0.8614, 0.9368, 0.8642, 0.9395, 0.871, 0.9311, 0.8893, 0.9278, 0.8919, 0.9271, 0.8891, 0.9304, 0.8865, 0.9304, 0.8865, 0.9271, 0.8891, 0.9263, 0.8863, 0.9297, 0.8837, 0.8932, 0.8702, 0.8932, 0.8706, 0.8883, 0.8706, 0.8883, 0.8702, 0.8883, 0.8702, 0.8883, 0.8706, 0.8834, 0.8705, 0.8834, 0.8701, 0.8834, 0.8701, 0.8834, 0.8705, 0.8784, 0.8704, 0.8784, 0.87, 0.908, 0.8704, 0.908, 0.8708, 0.9031, 0.8708, 0.9031, 0.8704, 0.9031, 0.8704, 0.9031, 0.8708, 0.8982, 0.8707, 0.8982, 0.8703, 0.8982, 0.8703, 0.8982, 0.8707, 0.8932, 0.8706, 0.8932, 0.8702, 0.8932, 0.8706, 0.8932, 0.8711, 0.8883, 0.871, 0.8883, 0.8706, 0.8883, 0.8706, 0.8883, 0.871, 0.8833, 0.8709, 0.8834, 0.8705, 0.8834, 0.8705, 0.8833, 0.8709, 0.8784, 0.8708, 0.8784, 0.8704, 0.908, 0.8708, 0.908, 0.8713, 0.9031, 0.8712, 0.9031, 0.8708, 0.9031, 0.8708, 0.9031, 0.8712, 0.8982, 0.8711, 0.8982, 0.8707, 0.8982, 0.8707, 0.8982, 0.8711, 0.8932, 0.8711, 0.8932, 0.8706, 0.8932, 0.8711, 0.8932, 0.8715, 0.8883, 0.8714, 0.8883, 0.871, 0.8883, 0.871, 0.8883, 0.8714, 0.8833, 0.8713, 0.8833, 0.8709, 0.8833, 0.8709, 0.8833, 0.8713, 0.8784, 0.8713, 0.8784, 0.8708, 0.908, 0.8713, 0.908, 0.8717, 0.9031, 0.8716, 0.9031, 0.8712, 0.9031, 0.8712, 0.9031, 0.8716, 0.8982, 0.8715, 0.8982, 0.8711, 0.8982, 0.8711, 0.8982, 0.8715, 0.8932, 0.8715, 0.8932, 0.8711, 0.8932, 0.8715, 0.8932, 0.8719, 0.8883, 0.8718, 0.8883, 0.8714, 0.8883, 0.8714, 0.8883, 0.8718, 0.8833, 0.8717, 0.8833, 0.8713, 0.8833, 0.8713, 0.8833, 0.8717, 0.8784, 0.8717, 0.8784, 0.8713, 0.908, 0.8717, 0.908, 0.8721, 0.9031, 0.872, 0.9031, 0.8716, 0.9031, 0.8716, 0.9031, 0.872, 0.8981, 0.872, 0.8982, 0.8715, 0.8982, 0.8715, 0.8981, 0.872, 0.8932, 0.8719, 0.8932, 0.8715, 0.8932, 0.8719, 0.8932, 0.8723, 0.8883, 0.8722, 0.8883, 0.8718, 0.8883, 0.8718, 0.8883, 0.8722, 0.8833, 0.8722, 0.8833, 0.8717, 0.8833, 0.8717, 0.8833, 0.8722, 0.8784, 0.8721, 0.8784, 0.8717, 0.908, 0.8721, 0.908, 0.8725, 0.9031, 0.8724, 0.9031, 0.872, 0.9031, 0.872, 0.9031, 0.8724, 0.8981, 0.8724, 0.8981, 0.872, 0.8981, 0.872, 0.8981, 0.8724, 0.8932, 0.8723, 0.8932, 0.8719, 0.8932, 0.8723, 0.8932, 0.8727, 0.8883, 0.8726, 0.8883, 0.8722, 0.8883, 0.8722, 0.8883, 0.8726, 0.8833, 0.8726, 0.8833, 0.8722, 0.8833, 0.8722, 0.8833, 0.8726, 0.8784, 0.8725, 0.8784, 0.8721, 0.908, 0.8725, 0.908, 0.8729, 0.9031, 0.8728, 0.9031, 0.8724, 0.9031, 0.8724, 0.9031, 0.8728, 0.8981, 0.8728, 0.8981, 0.8724, 0.8981, 0.8724, 0.8981, 0.8728, 0.8932, 0.8727, 0.8932, 0.8723, 0.8933, 0.8677, 0.8933, 0.8682, 0.8883, 0.8681, 0.8883, 0.8677, 0.8883, 0.8677, 0.8883, 0.8681, 0.8834, 0.868, 0.8834, 0.8676, 0.8834, 0.8676, 0.8834, 0.868, 0.8785, 0.868, 0.8785, 0.8675, 0.9081, 0.868, 0.9081, 0.8684, 0.9031, 0.8683, 0.9031, 0.8679, 0.9031, 0.8679, 0.9031, 0.8683, 0.8982, 0.8682, 0.8982, 0.8678, 0.8982, 0.8678, 0.8982, 0.8682, 0.8933, 0.8682, 0.8933, 0.8677, 0.8933, 0.8682, 0.8933, 0.8686, 0.8883, 0.8685, 0.8883, 0.8681, 0.8883, 0.8681, 0.8883, 0.8685, 0.8834, 0.8684, 0.8834, 0.868, 0.8834, 0.868, 0.8834, 0.8684, 0.8784, 0.8684, 0.8785, 0.868, 0.9081, 0.8684, 0.9081, 0.8688, 0.9031, 0.8687, 0.9031, 0.8683, 0.9031, 0.8683, 0.9031, 0.8687, 0.8982, 0.8686, 0.8982, 0.8682, 0.8982, 0.8682, 0.8982, 0.8686, 0.8933, 0.8686, 0.8933, 0.8682, 0.8933, 0.8686, 0.8932, 0.869, 0.8883, 0.8689, 0.8883, 0.8685, 0.8883, 0.8685, 0.8883, 0.8689, 0.8834, 0.8688, 0.8834, 0.8684, 0.8834, 0.8684, 0.8834, 0.8688, 0.8784, 0.8688, 0.8784, 0.8684, 0.9081, 0.8688, 0.9081, 0.8692, 0.9031, 0.8691, 0.9031, 0.8687, 0.9031, 0.8687, 0.9031, 0.8691, 0.8982, 0.8691, 0.8982, 0.8686, 0.8982, 0.8686, 0.8982, 0.8691, 0.8932, 0.869, 0.8933, 0.8686, 0.8932, 0.869, 0.8932, 0.8694, 0.8883, 0.8693, 0.8883, 0.8689, 0.8883, 0.8689, 0.8883, 0.8693, 0.8834, 0.8693, 0.8834, 0.8688, 0.8834, 0.8688, 0.8834, 0.8693, 0.8784, 0.8692, 0.8784, 0.8688, 0.9081, 0.8692, 0.9081, 0.8696, 0.9031, 0.8695, 0.9031, 0.8691, 0.9031, 0.8691, 0.9031, 0.8695, 0.8982, 0.8695, 0.8982, 0.8691, 0.8982, 0.8691, 0.8982, 0.8695, 0.8932, 0.8694, 0.8932, 0.869, 0.8932, 0.8694, 0.8932, 0.8698, 0.8883, 0.8697, 0.8883, 0.8693, 0.8883, 0.8693, 0.8883, 0.8697, 0.8834, 0.8697, 0.8834, 0.8693, 0.8834, 0.8693, 0.8834, 0.8697, 0.8784, 0.8696, 0.8784, 0.8692, 0.9081, 0.8696, 0.908, 0.87, 0.9031, 0.87, 0.9031, 0.8695, 0.9031, 0.8695, 0.9031, 0.87, 0.8982, 0.8699, 0.8982, 0.8695, 0.8982, 0.8695, 0.8982, 0.8699, 0.8932, 0.8698, 0.8932, 0.8694, 0.8932, 0.8698, 0.8932, 0.8702, 0.8883, 0.8702, 0.8883, 0.8697, 0.8883, 0.8697, 0.8883, 0.8702, 0.8834, 0.8701, 0.8834, 0.8697, 0.8834, 0.8697, 0.8834, 0.8701, 0.8784, 0.87, 0.8784, 0.8696, 0.908, 0.87, 0.908, 0.8704, 0.9031, 0.8704, 0.9031, 0.87, 0.9031, 0.87, 0.9031, 0.8704, 0.8982, 0.8703, 0.8982, 0.8699, 0.8982, 0.8699, 0.8982, 0.8703, 0.8932, 0.8702, 0.8932, 0.8698, 0.912, 0.8672, 0.9118, 0.8731, 0.9078, 0.8729, 0.908, 0.867, 0.908, 0.867, 0.9078, 0.8729, 0.9038, 0.8728, 0.9041, 0.8669, 0.9041, 0.8669, 0.9038, 0.8728, 0.8999, 0.8726, 0.9001, 0.8667, 0.9001, 0.8667, 0.8999, 0.8726, 0.8959, 0.8725, 0.8961, 0.8666, 0.8961, 0.8666, 0.8959, 0.8725, 0.8919, 0.8723, 0.8921, 0.8664, 0.8921, 0.8664, 0.8919, 0.8723, 0.8879, 0.8722, 0.8881, 0.8663, 0.8881, 0.8663, 0.8879, 0.8722, 0.8839, 0.872, 0.8842, 0.8661, 0.8842, 0.8661, 0.8839, 0.872, 0.88, 0.8719, 0.8802, 0.866, 0.912, 0.8672, 0.908, 0.867, 0.9078, 0.8729, 0.9118, 0.8731, 0.908, 0.867, 0.9041, 0.8669, 0.9038, 0.8728, 0.9078, 0.8729, 0.9041, 0.8669, 0.9001, 0.8667, 0.8999, 0.8726, 0.9038, 0.8728, 0.9001, 0.8667, 0.8961, 0.8666, 0.8959, 0.8725, 0.8999, 0.8726, 0.8961, 0.8666, 0.8921, 0.8664, 0.8919, 0.8723, 0.8959, 0.8725, 0.8921, 0.8664, 0.8881, 0.8663, 0.8879, 0.8722, 0.8919, 0.8723, 0.8881, 0.8663, 0.8842, 0.8661, 0.8839, 0.872, 0.8879, 0.8722, 0.8842, 0.8661, 0.8802, 0.866, 0.88, 0.8719, 0.8839, 0.872])
me_germohandle2.materials.append(mat_material)
me_germohandle2.update()

# ---- objects
ob_germodver = bpy.data.objects.new('germodver', me_germodver)
ob_germohandle1 = bpy.data.objects.new('germohandle1', me_germohandle1)
ob_germohandle2 = bpy.data.objects.new('germohandle2', me_germohandle2)

# ---- transforms, parenting, visibility, modifiers, constraints
ob_germodver.location = (0.0, 0.0, 5.002)
ob_germodver.lock_rotations_4d = False
ob_germodver.empty_display_type = 'ARROWS'
ob_germodver.lineart.crease_threshold = 0.0
ob_germohandle1.parent = ob_germodver
ob_germohandle1.matrix_parent_inverse = Matrix(((1.0, -0.0, 0.0, -0.0), (-0.0, 1.0, -0.0, 0.0), (0.0, -0.0, 1.0, -5.002), (-0.0, 0.0, -0.0, 1.0)))
ob_germohandle1.location = (1.067, 0.002566, 5.256)
ob_germohandle2.parent = ob_germodver
ob_germohandle2.matrix_parent_inverse = Matrix(((1.0, -0.0, 0.0, -0.0), (-0.0, 1.0, -0.0, 0.0), (0.0, -0.0, 1.0, -5.002), (-0.0, 0.0, -0.0, 1.0)))
ob_germohandle2.location = (-0.9657, -1.604, 5.256)
ob_germohandle2.rotation_euler = (0.0, -0.0, 3.142)

# ---- collection membership
col_collection.objects.link(ob_germodver)
col_collection.objects.link(ob_germohandle1)
col_collection.objects.link(ob_germohandle2)

# ---- scene / render settings (as saved in the file)
scene.frame_start = 1; scene.frame_end = 250; scene.frame_set(1)
scene.render.engine = 'BLENDER_EEVEE_NEXT'
bpy.context.view_layer.update()

# ---- added for rendering (the .blend has no active camera and no usable light): camera, sun
cam_auto = bpy.data.cameras.new('AutoCamera')
cam_auto.lens = 50.0
cam_auto.sensor_width = 36.0
cam_auto.clip_end = 1000.0
ob_auto_camera = bpy.data.objects.new('AutoCamera', cam_auto)
scene.collection.objects.link(ob_auto_camera)
ob_auto_camera.location = (11.5611, -13.8126, 14.2105)
ob_auto_camera.rotation_euler = (1.09748, -7.21219e-08, 0.694738)
scene.camera = ob_auto_camera
light_auto_sun = bpy.data.lights.new('AutoSun', 'SUN')
light_auto_sun.energy = 3.0
light_auto_sun.angle = 0.0523599
ob_auto_sun = bpy.data.objects.new('AutoSun', light_auto_sun)
scene.collection.objects.link(ob_auto_sun)
ob_auto_sun.rotation_euler = (0.872665, 0.174533, 0.523599)
bpy.context.view_layer.update()

